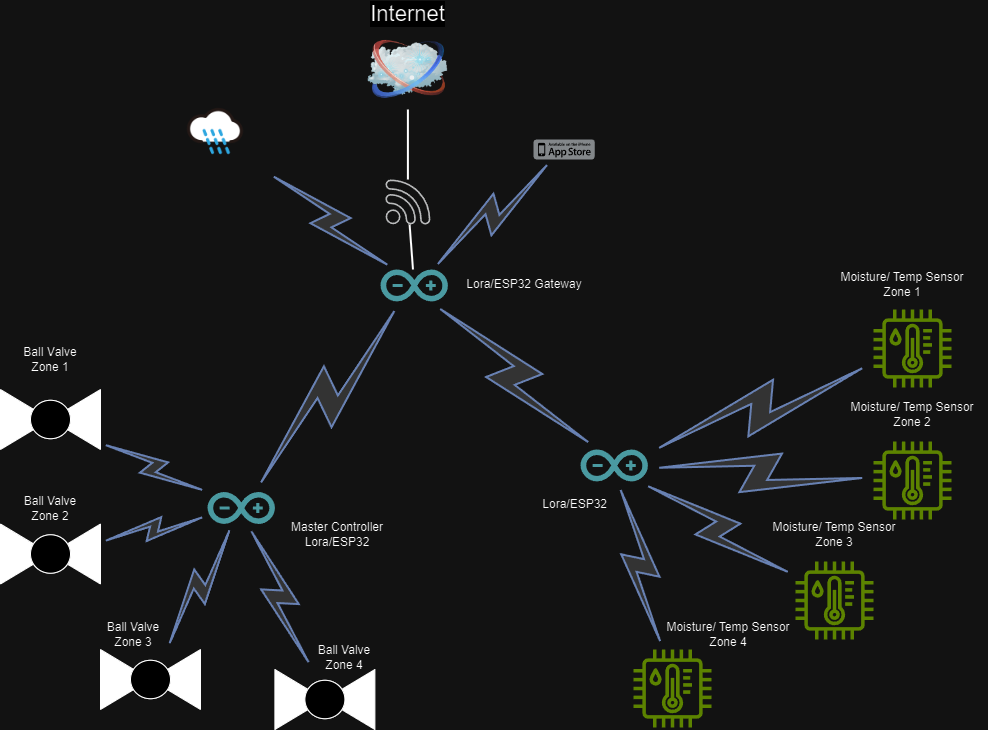

The diagram above was exported from draw.io. Its source (the exported page's mxGraphModel, read from the mxfile embedded in the PNG):
<mxGraphModel dx="792" dy="1131" grid="1" gridSize="10" guides="1" tooltips="1" connect="1" arrows="1" fold="1" page="1" pageScale="1" pageWidth="1100" pageHeight="850" background="none" math="0" shadow="0">
  <root>
    <mxCell id="0" />
    <mxCell id="1" parent="0" />
    <mxCell id="69ecfefc5c41e42c-2" value="Internet" style="image;html=1;labelBackgroundColor=#ffffff;image=img/lib/clip_art/networking/Cloud_128x128.png;rounded=1;shadow=0;comic=0;strokeWidth=2;fontSize=22;labelPosition=center;verticalLabelPosition=top;align=center;verticalAlign=bottom;" parent="1" vertex="1">
      <mxGeometry x="464.4" y="80" width="80" height="80" as="geometry" />
    </mxCell>
    <mxCell id="69ecfefc5c41e42c-19" style="edgeStyle=none;rounded=0;html=1;labelBackgroundColor=none;endArrow=none;strokeWidth=2;fontFamily=Verdana;fontSize=22" parent="1" source="Iyt7lewTMl7ZF7CY6FgI-37" target="69ecfefc5c41e42c-2" edge="1">
      <mxGeometry relative="1" as="geometry">
        <mxPoint x="510" y="290" as="sourcePoint" />
      </mxGeometry>
    </mxCell>
    <mxCell id="69ecfefc5c41e42c-13" value="" style="html=1;fillColor=#CCCCCC;strokeColor=#6881B3;gradientColor=none;gradientDirection=north;strokeWidth=2;shape=mxgraph.networks.comm_link_edge;html=1;labelBackgroundColor=none;endArrow=none;fontFamily=Verdana;fontSize=22;fontColor=#000000;" parent="1" source="Iyt7lewTMl7ZF7CY6FgI-2" target="Iyt7lewTMl7ZF7CY6FgI-1" edge="1">
      <mxGeometry width="100" height="100" relative="1" as="geometry">
        <mxPoint x="211.48979591836724" y="742.5" as="sourcePoint" />
        <mxPoint x="312.51020408163254" y="577.5" as="targetPoint" />
      </mxGeometry>
    </mxCell>
    <mxCell id="69ecfefc5c41e42c-14" value="" style="html=1;fillColor=#CCCCCC;strokeColor=#6881B3;gradientColor=none;gradientDirection=north;strokeWidth=2;shape=mxgraph.networks.comm_link_edge;html=1;labelBackgroundColor=none;endArrow=none;fontFamily=Verdana;fontSize=22;fontColor=#000000;" parent="1" source="Iyt7lewTMl7ZF7CY6FgI-3" target="Iyt7lewTMl7ZF7CY6FgI-1" edge="1">
      <mxGeometry width="100" height="100" relative="1" as="geometry">
        <mxPoint x="361.89361702127667" y="732.5" as="sourcePoint" />
        <mxPoint x="342.10638297872333" y="577.5" as="targetPoint" />
      </mxGeometry>
    </mxCell>
    <mxCell id="69ecfefc5c41e42c-15" value="" style="html=1;fillColor=#CCCCCC;strokeColor=#6881B3;gradientColor=none;gradientDirection=north;strokeWidth=2;shape=mxgraph.networks.comm_link_edge;html=1;labelBackgroundColor=none;endArrow=none;fontFamily=Verdana;fontSize=22;fontColor=#000000;" parent="1" source="Iyt7lewTMl7ZF7CY6FgI-4" target="Iyt7lewTMl7ZF7CY6FgI-1" edge="1">
      <mxGeometry width="100" height="100" relative="1" as="geometry">
        <mxPoint x="557" y="710.9615384615383" as="sourcePoint" />
        <mxPoint x="377" y="569.0384615384614" as="targetPoint" />
      </mxGeometry>
    </mxCell>
    <mxCell id="69ecfefc5c41e42c-16" value="" style="html=1;fillColor=#CCCCCC;strokeColor=#6881B3;gradientColor=none;gradientDirection=north;strokeWidth=2;shape=mxgraph.networks.comm_link_edge;html=1;labelBackgroundColor=none;endArrow=none;fontFamily=Verdana;fontSize=22;fontColor=#000000;" parent="1" source="Iyt7lewTMl7ZF7CY6FgI-5" target="Iyt7lewTMl7ZF7CY6FgI-1" edge="1">
      <mxGeometry width="100" height="100" relative="1" as="geometry">
        <mxPoint x="627" y="612.1969696969697" as="sourcePoint" />
        <mxPoint x="377" y="547.8030303030303" as="targetPoint" />
      </mxGeometry>
    </mxCell>
    <mxCell id="Iyt7lewTMl7ZF7CY6FgI-1" value="" style="dashed=0;outlineConnect=0;html=1;align=center;labelPosition=center;verticalLabelPosition=bottom;verticalAlign=top;shape=mxgraph.weblogos.arduino;fillColor=#36868D;strokeColor=none" vertex="1" parent="1">
      <mxGeometry x="304" y="542.5" width="67.4" height="32" as="geometry" />
    </mxCell>
    <mxCell id="Iyt7lewTMl7ZF7CY6FgI-2" value="" style="verticalLabelPosition=bottom;align=center;html=1;verticalAlign=top;pointerEvents=1;dashed=0;shape=mxgraph.pid2valves.valve;valveType=ball;defState=closed" vertex="1" parent="1">
      <mxGeometry x="97" y="440" width="100" height="60" as="geometry" />
    </mxCell>
    <mxCell id="Iyt7lewTMl7ZF7CY6FgI-3" value="" style="verticalLabelPosition=bottom;align=center;html=1;verticalAlign=top;pointerEvents=1;dashed=0;shape=mxgraph.pid2valves.valve;valveType=ball;defState=closed" vertex="1" parent="1">
      <mxGeometry x="97" y="574.5" width="100" height="60" as="geometry" />
    </mxCell>
    <mxCell id="Iyt7lewTMl7ZF7CY6FgI-4" value="" style="verticalLabelPosition=bottom;align=center;html=1;verticalAlign=top;pointerEvents=1;dashed=0;shape=mxgraph.pid2valves.valve;valveType=ball;defState=closed" vertex="1" parent="1">
      <mxGeometry x="197" y="700" width="100" height="60" as="geometry" />
    </mxCell>
    <mxCell id="Iyt7lewTMl7ZF7CY6FgI-5" value="" style="verticalLabelPosition=bottom;align=center;html=1;verticalAlign=top;pointerEvents=1;dashed=0;shape=mxgraph.pid2valves.valve;valveType=ball;defState=closed" vertex="1" parent="1">
      <mxGeometry x="371.4" y="720" width="100" height="60" as="geometry" />
    </mxCell>
    <mxCell id="Iyt7lewTMl7ZF7CY6FgI-6" value="" style="dashed=0;outlineConnect=0;html=1;align=center;labelPosition=center;verticalLabelPosition=bottom;verticalAlign=top;shape=mxgraph.weblogos.arduino;fillColor=#36868D;strokeColor=none" vertex="1" parent="1">
      <mxGeometry x="477" y="320" width="67.4" height="32" as="geometry" />
    </mxCell>
    <mxCell id="Iyt7lewTMl7ZF7CY6FgI-7" value="" style="dashed=0;outlineConnect=0;html=1;align=center;labelPosition=center;verticalLabelPosition=bottom;verticalAlign=top;shape=mxgraph.weblogos.app_store_iphone;fillColor=#75797C;strokeColor=none" vertex="1" parent="1">
      <mxGeometry x="630" y="190" width="61.2" height="20" as="geometry" />
    </mxCell>
    <mxCell id="Iyt7lewTMl7ZF7CY6FgI-8" value="" style="html=1;fillColor=#CCCCCC;strokeColor=#6881B3;gradientColor=none;gradientDirection=north;strokeWidth=2;shape=mxgraph.networks.comm_link_edge;html=1;labelBackgroundColor=none;endArrow=none;fontFamily=Verdana;fontSize=22;fontColor=#000000;" edge="1" parent="1" source="Iyt7lewTMl7ZF7CY6FgI-7" target="Iyt7lewTMl7ZF7CY6FgI-6">
      <mxGeometry width="100" height="100" relative="1" as="geometry">
        <mxPoint x="680" y="320" as="sourcePoint" />
        <mxPoint x="430" y="255.6060606060605" as="targetPoint" />
      </mxGeometry>
    </mxCell>
    <mxCell id="Iyt7lewTMl7ZF7CY6FgI-9" value="" style="shape=image;html=1;verticalAlign=top;verticalLabelPosition=bottom;labelBackgroundColor=#ffffff;imageAspect=0;aspect=fixed;image=https://cdn2.iconfinder.com/data/icons/weather-color-2/500/weather-32-128.png" vertex="1" parent="1">
      <mxGeometry x="260" y="130" width="104" height="104" as="geometry" />
    </mxCell>
    <mxCell id="Iyt7lewTMl7ZF7CY6FgI-10" value="" style="html=1;fillColor=#CCCCCC;strokeColor=#6881B3;gradientColor=none;gradientDirection=north;strokeWidth=2;shape=mxgraph.networks.comm_link_edge;html=1;labelBackgroundColor=none;endArrow=none;fontFamily=Verdana;fontSize=22;fontColor=#000000;" edge="1" parent="1" source="Iyt7lewTMl7ZF7CY6FgI-9" target="Iyt7lewTMl7ZF7CY6FgI-6">
      <mxGeometry width="100" height="100" relative="1" as="geometry">
        <mxPoint x="350" y="330" as="sourcePoint" />
        <mxPoint x="267" y="410" as="targetPoint" />
      </mxGeometry>
    </mxCell>
    <mxCell id="Iyt7lewTMl7ZF7CY6FgI-11" value="" style="dashed=0;outlineConnect=0;html=1;align=center;labelPosition=center;verticalLabelPosition=bottom;verticalAlign=top;shape=mxgraph.weblogos.arduino;fillColor=#36868D;strokeColor=none" vertex="1" parent="1">
      <mxGeometry x="677" y="500" width="67.4" height="32" as="geometry" />
    </mxCell>
    <mxCell id="Iyt7lewTMl7ZF7CY6FgI-12" value="" style="html=1;fillColor=#CCCCCC;strokeColor=#6881B3;gradientColor=none;gradientDirection=north;strokeWidth=2;shape=mxgraph.networks.comm_link_edge;html=1;labelBackgroundColor=none;endArrow=none;fontFamily=Verdana;fontSize=22;fontColor=#000000;" edge="1" parent="1" source="Iyt7lewTMl7ZF7CY6FgI-20" target="Iyt7lewTMl7ZF7CY6FgI-11">
      <mxGeometry width="100" height="100" relative="1" as="geometry">
        <mxPoint x="900" y="650" as="sourcePoint" />
        <mxPoint x="714" y="400" as="targetPoint" />
      </mxGeometry>
    </mxCell>
    <mxCell id="Iyt7lewTMl7ZF7CY6FgI-14" value="" style="html=1;fillColor=#CCCCCC;strokeColor=#6881B3;gradientColor=none;gradientDirection=north;strokeWidth=2;shape=mxgraph.networks.comm_link_edge;html=1;labelBackgroundColor=none;endArrow=none;fontFamily=Verdana;fontSize=22;fontColor=#000000;" edge="1" parent="1" source="Iyt7lewTMl7ZF7CY6FgI-19" target="Iyt7lewTMl7ZF7CY6FgI-11">
      <mxGeometry width="100" height="100" relative="1" as="geometry">
        <mxPoint x="980" y="530" as="sourcePoint" />
        <mxPoint x="810" y="350" as="targetPoint" />
      </mxGeometry>
    </mxCell>
    <mxCell id="Iyt7lewTMl7ZF7CY6FgI-15" value="" style="html=1;fillColor=#CCCCCC;strokeColor=#6881B3;gradientColor=none;gradientDirection=north;strokeWidth=2;shape=mxgraph.networks.comm_link_edge;html=1;labelBackgroundColor=none;endArrow=none;fontFamily=Verdana;fontSize=22;fontColor=#000000;" edge="1" parent="1" source="Iyt7lewTMl7ZF7CY6FgI-18" target="Iyt7lewTMl7ZF7CY6FgI-11">
      <mxGeometry width="100" height="100" relative="1" as="geometry">
        <mxPoint x="960" y="416.5567117585849" as="sourcePoint" />
        <mxPoint x="744.4000000000001" y="494.99929402326524" as="targetPoint" />
      </mxGeometry>
    </mxCell>
    <mxCell id="Iyt7lewTMl7ZF7CY6FgI-16" value="" style="html=1;fillColor=#CCCCCC;strokeColor=#6881B3;gradientColor=none;gradientDirection=north;strokeWidth=2;shape=mxgraph.networks.comm_link_edge;html=1;labelBackgroundColor=none;endArrow=none;fontFamily=Verdana;fontSize=22;fontColor=#000000;" edge="1" parent="1" source="Iyt7lewTMl7ZF7CY6FgI-21" target="Iyt7lewTMl7ZF7CY6FgI-11">
      <mxGeometry width="100" height="100" relative="1" as="geometry">
        <mxPoint x="680" y="700" as="sourcePoint" />
        <mxPoint x="830" y="452" as="targetPoint" />
      </mxGeometry>
    </mxCell>
    <mxCell id="Iyt7lewTMl7ZF7CY6FgI-18" value="" style="sketch=0;outlineConnect=0;fontColor=#232F3E;gradientColor=none;fillColor=#7AA116;strokeColor=none;dashed=0;verticalLabelPosition=bottom;verticalAlign=top;align=center;html=1;fontSize=12;fontStyle=0;aspect=fixed;pointerEvents=1;shape=mxgraph.aws4.iot_thing_temperature_humidity_sensor;" vertex="1" parent="1">
      <mxGeometry x="970" y="360" width="78" height="78" as="geometry" />
    </mxCell>
    <mxCell id="Iyt7lewTMl7ZF7CY6FgI-19" value="" style="sketch=0;outlineConnect=0;fontColor=#232F3E;gradientColor=none;fillColor=#7AA116;strokeColor=none;dashed=0;verticalLabelPosition=bottom;verticalAlign=top;align=center;html=1;fontSize=12;fontStyle=0;aspect=fixed;pointerEvents=1;shape=mxgraph.aws4.iot_thing_temperature_humidity_sensor;" vertex="1" parent="1">
      <mxGeometry x="970" y="492" width="78" height="78" as="geometry" />
    </mxCell>
    <mxCell id="Iyt7lewTMl7ZF7CY6FgI-20" value="" style="sketch=0;outlineConnect=0;fontColor=#232F3E;gradientColor=none;fillColor=#7AA116;strokeColor=none;dashed=0;verticalLabelPosition=bottom;verticalAlign=top;align=center;html=1;fontSize=12;fontStyle=0;aspect=fixed;pointerEvents=1;shape=mxgraph.aws4.iot_thing_temperature_humidity_sensor;" vertex="1" parent="1">
      <mxGeometry x="892" y="612" width="78" height="78" as="geometry" />
    </mxCell>
    <mxCell id="Iyt7lewTMl7ZF7CY6FgI-21" value="" style="sketch=0;outlineConnect=0;fontColor=#232F3E;gradientColor=none;fillColor=#7AA116;strokeColor=none;dashed=0;verticalLabelPosition=bottom;verticalAlign=top;align=center;html=1;fontSize=12;fontStyle=0;aspect=fixed;pointerEvents=1;shape=mxgraph.aws4.iot_thing_temperature_humidity_sensor;" vertex="1" parent="1">
      <mxGeometry x="730" y="700" width="78" height="78" as="geometry" />
    </mxCell>
    <mxCell id="Iyt7lewTMl7ZF7CY6FgI-23" value="" style="html=1;fillColor=#CCCCCC;strokeColor=#6881B3;gradientColor=none;gradientDirection=north;strokeWidth=2;shape=mxgraph.networks.comm_link_edge;html=1;labelBackgroundColor=none;endArrow=none;fontFamily=Verdana;fontSize=22;fontColor=#000000;" edge="1" parent="1" source="Iyt7lewTMl7ZF7CY6FgI-6" target="Iyt7lewTMl7ZF7CY6FgI-1">
      <mxGeometry width="100" height="100" relative="1" as="geometry">
        <mxPoint x="636" y="412" as="sourcePoint" />
        <mxPoint x="420" y="498" as="targetPoint" />
      </mxGeometry>
    </mxCell>
    <mxCell id="Iyt7lewTMl7ZF7CY6FgI-24" value="" style="html=1;fillColor=#CCCCCC;strokeColor=#6881B3;gradientColor=none;gradientDirection=north;strokeWidth=2;shape=mxgraph.networks.comm_link_edge;html=1;labelBackgroundColor=none;endArrow=none;fontFamily=Verdana;fontSize=22;fontColor=#000000;" edge="1" parent="1" source="Iyt7lewTMl7ZF7CY6FgI-6" target="Iyt7lewTMl7ZF7CY6FgI-11">
      <mxGeometry width="100" height="100" relative="1" as="geometry">
        <mxPoint x="693" y="370" as="sourcePoint" />
        <mxPoint x="477" y="456" as="targetPoint" />
      </mxGeometry>
    </mxCell>
    <mxCell id="Iyt7lewTMl7ZF7CY6FgI-25" value="Moisture/ Temp Sensor Zone 1" style="text;strokeColor=none;align=center;fillColor=none;html=1;verticalAlign=middle;whiteSpace=wrap;rounded=0;" vertex="1" parent="1">
      <mxGeometry x="924" y="320" width="150" height="30" as="geometry" />
    </mxCell>
    <mxCell id="Iyt7lewTMl7ZF7CY6FgI-26" value="Moisture/ Temp Sensor Zone 2" style="text;strokeColor=none;align=center;fillColor=none;html=1;verticalAlign=middle;whiteSpace=wrap;rounded=0;" vertex="1" parent="1">
      <mxGeometry x="934" y="450" width="150" height="30" as="geometry" />
    </mxCell>
    <mxCell id="Iyt7lewTMl7ZF7CY6FgI-27" value="Moisture/ Temp Sensor Zone 3" style="text;strokeColor=none;align=center;fillColor=none;html=1;verticalAlign=middle;whiteSpace=wrap;rounded=0;" vertex="1" parent="1">
      <mxGeometry x="856" y="570" width="150" height="30" as="geometry" />
    </mxCell>
    <mxCell id="Iyt7lewTMl7ZF7CY6FgI-28" value="Moisture/ Temp Sensor Zone 4" style="text;strokeColor=none;align=center;fillColor=none;html=1;verticalAlign=middle;whiteSpace=wrap;rounded=0;" vertex="1" parent="1">
      <mxGeometry x="750" y="670" width="150" height="30" as="geometry" />
    </mxCell>
    <mxCell id="Iyt7lewTMl7ZF7CY6FgI-29" value="Ball V&lt;span style=&quot;color: rgba(0, 0, 0, 0); font-family: monospace; font-size: 0px; text-align: start; text-wrap: nowrap;&quot;&gt;%3CmxGraphModel%3E%3Croot%3E%3CmxCell%20id%3D%220%22%2F%3E%3CmxCell%20id%3D%221%22%20parent%3D%220%22%2F%3E%3CmxCell%20id%3D%222%22%20value%3D%22Lora%2FESP32%22%20style%3D%22text%3BstrokeColor%3Dnone%3Balign%3Dcenter%3BfillColor%3Dnone%3Bhtml%3D1%3BverticalAlign%3Dmiddle%3BwhiteSpace%3Dwrap%3Brounded%3D0%3B%22%20vertex%3D%221%22%20parent%3D%221%22%3E%3CmxGeometry%20x%3D%22520%22%20y%3D%22522%22%20width%3D%22140%22%20height%3D%2230%22%20as%3D%22geometry%22%2F%3E%3C%2FmxCell%3E%3C%2Froot%3E%3C%2FmxGraphModel%3EV&lt;/span&gt;alve Zone 1" style="text;strokeColor=none;align=center;fillColor=none;html=1;verticalAlign=middle;whiteSpace=wrap;rounded=0;" vertex="1" parent="1">
      <mxGeometry x="117" y="395" width="60" height="30" as="geometry" />
    </mxCell>
    <mxCell id="Iyt7lewTMl7ZF7CY6FgI-30" value="Ball Valve Zone 2" style="text;strokeColor=none;align=center;fillColor=none;html=1;verticalAlign=middle;whiteSpace=wrap;rounded=0;" vertex="1" parent="1">
      <mxGeometry x="117" y="543.5" width="60" height="30" as="geometry" />
    </mxCell>
    <mxCell id="Iyt7lewTMl7ZF7CY6FgI-31" value="Ball Valve Zone 3" style="text;strokeColor=none;align=center;fillColor=none;html=1;verticalAlign=middle;whiteSpace=wrap;rounded=0;" vertex="1" parent="1">
      <mxGeometry x="200" y="670" width="60" height="30" as="geometry" />
    </mxCell>
    <mxCell id="Iyt7lewTMl7ZF7CY6FgI-32" value="Ball Valve Zone 4" style="text;strokeColor=none;align=center;fillColor=none;html=1;verticalAlign=middle;whiteSpace=wrap;rounded=0;" vertex="1" parent="1">
      <mxGeometry x="411.4" y="692.5" width="60" height="30" as="geometry" />
    </mxCell>
    <mxCell id="Iyt7lewTMl7ZF7CY6FgI-33" value="Lora/ESP32 Gateway" style="text;strokeColor=none;align=center;fillColor=none;html=1;verticalAlign=middle;whiteSpace=wrap;rounded=0;" vertex="1" parent="1">
      <mxGeometry x="551.1999999999999" y="320" width="140" height="30" as="geometry" />
    </mxCell>
    <mxCell id="Iyt7lewTMl7ZF7CY6FgI-34" value="&amp;nbsp;Lora/ESP32" style="text;strokeColor=none;align=center;fillColor=none;html=1;verticalAlign=middle;whiteSpace=wrap;rounded=0;" vertex="1" parent="1">
      <mxGeometry x="600" y="540" width="140" height="30" as="geometry" />
    </mxCell>
    <mxCell id="Iyt7lewTMl7ZF7CY6FgI-35" value="Master Controller Lora/ESP32" style="text;strokeColor=none;align=center;fillColor=none;html=1;verticalAlign=middle;whiteSpace=wrap;rounded=0;" vertex="1" parent="1">
      <mxGeometry x="364" y="570" width="140" height="30" as="geometry" />
    </mxCell>
    <mxCell id="Iyt7lewTMl7ZF7CY6FgI-36" value="" style="edgeStyle=none;rounded=0;html=1;labelBackgroundColor=none;endArrow=none;strokeWidth=2;fontFamily=Verdana;fontSize=22" edge="1" parent="1" source="Iyt7lewTMl7ZF7CY6FgI-6" target="Iyt7lewTMl7ZF7CY6FgI-37">
      <mxGeometry relative="1" as="geometry">
        <mxPoint x="510" y="310" as="sourcePoint" />
        <mxPoint x="506" y="190" as="targetPoint" />
      </mxGeometry>
    </mxCell>
    <mxCell id="Iyt7lewTMl7ZF7CY6FgI-37" value="" style="sketch=0;pointerEvents=1;shadow=0;dashed=0;html=1;strokeColor=none;fillColor=#434445;aspect=fixed;labelPosition=center;verticalLabelPosition=bottom;verticalAlign=top;align=center;outlineConnect=0;shape=mxgraph.vvd.wi_fi;" vertex="1" parent="1">
      <mxGeometry x="481.9" y="230" width="45" height="45" as="geometry" />
    </mxCell>
  </root>
</mxGraphModel>